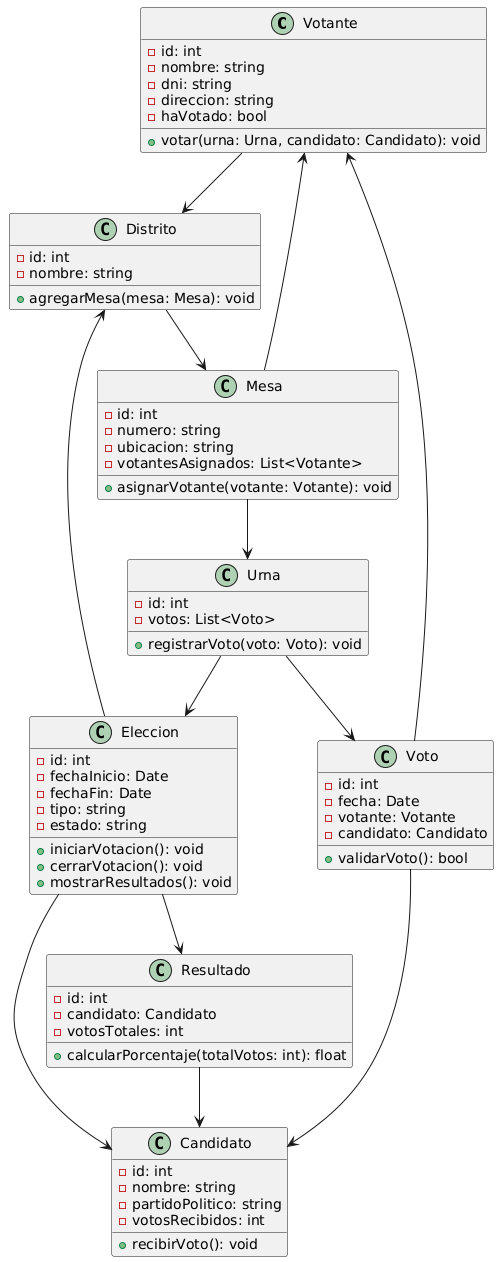

The diagram above was rendered by PlantUML. Its source (embedded in the PNG):
@startuml
' Entidades principales
class Votante {
    - id: int
    - nombre: string
    - dni: string
    - direccion: string
    - haVotado: bool
    + votar(urna: Urna, candidato: Candidato): void
}

class Candidato {
    - id: int
    - nombre: string
    - partidoPolitico: string
    - votosRecibidos: int
    + recibirVoto(): void
}

class Eleccion {
    - id: int
    - fechaInicio: Date
    - fechaFin: Date
    - tipo: string
    - estado: string
    + iniciarVotacion(): void
    + cerrarVotacion(): void
    + mostrarResultados(): void
}

class Distrito {
    - id: int
    - nombre: string
    + agregarMesa(mesa: Mesa): void
}

class Mesa {
    - id: int
    - numero: string
    - ubicacion: string
    - votantesAsignados: List<Votante>
    + asignarVotante(votante: Votante): void
}

class Urna {
    - id: int
    - votos: List<Voto>
    + registrarVoto(voto: Voto): void
}

class Voto {
    - id: int
    - fecha: Date
    - votante: Votante
    - candidato: Candidato
    + validarVoto(): bool
}

class Resultado {
    - id: int
    - candidato: Candidato
    - votosTotales: int
    + calcularPorcentaje(totalVotos: int): float
}

' Relaciones entre las entidades
Votante --> Distrito
Mesa --> Votante
Distrito --> Mesa
Mesa --> Urna
Urna --> Eleccion
Eleccion --> Candidato
Eleccion --> Distrito
Urna --> Voto
Voto --> Votante
Voto --> Candidato
Eleccion --> Resultado
Resultado --> Candidato
@enduml